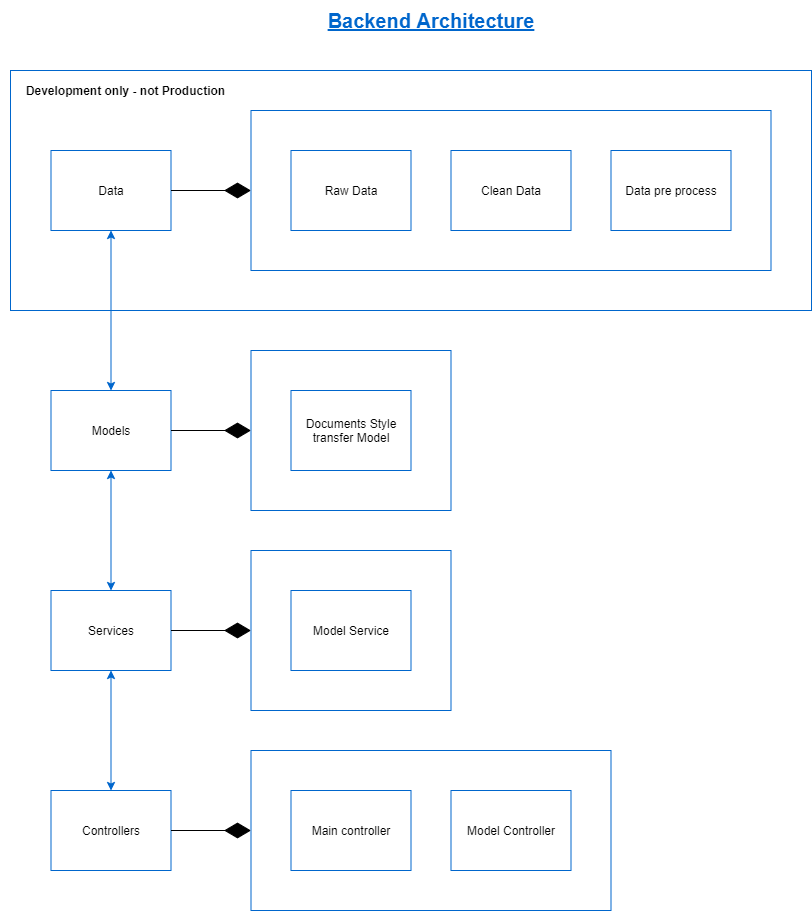

The diagram above was exported from draw.io. Its source (the exported page's mxGraphModel, read from the mxfile embedded in the PNG):
<mxGraphModel dx="1550" dy="836" grid="1" gridSize="10" guides="1" tooltips="1" connect="1" arrows="1" fold="1" page="1" pageScale="1" pageWidth="827" pageHeight="1169" math="0" shadow="0">
  <root>
    <mxCell id="0" />
    <mxCell id="1" parent="0" />
    <mxCell id="XyV5Gh8b6tlLtVRAH7cD-1" value="Models" style="rounded=0;whiteSpace=wrap;html=1;strokeColor=#0066CC;" parent="1" vertex="1">
      <mxGeometry x="79.5" y="430" width="120" height="80" as="geometry" />
    </mxCell>
    <mxCell id="XyV5Gh8b6tlLtVRAH7cD-2" value="" style="rounded=0;whiteSpace=wrap;html=1;fillColor=none;strokeColor=#0066CC;" parent="1" vertex="1">
      <mxGeometry x="279.5" y="390" width="200" height="160" as="geometry" />
    </mxCell>
    <mxCell id="XyV5Gh8b6tlLtVRAH7cD-3" value="Services" style="rounded=0;whiteSpace=wrap;html=1;strokeColor=#0066CC;" parent="1" vertex="1">
      <mxGeometry x="79.5" y="630" width="120" height="80" as="geometry" />
    </mxCell>
    <mxCell id="XyV5Gh8b6tlLtVRAH7cD-4" value="Controllers" style="rounded=0;whiteSpace=wrap;html=1;strokeColor=#0066CC;" parent="1" vertex="1">
      <mxGeometry x="79.5" y="830" width="120" height="80" as="geometry" />
    </mxCell>
    <mxCell id="XyV5Gh8b6tlLtVRAH7cD-5" value="" style="rounded=0;whiteSpace=wrap;html=1;fillColor=none;strokeColor=#0066CC;" parent="1" vertex="1">
      <mxGeometry x="279.5" y="590" width="200" height="160" as="geometry" />
    </mxCell>
    <mxCell id="XyV5Gh8b6tlLtVRAH7cD-6" value="" style="rounded=0;whiteSpace=wrap;html=1;fillColor=none;strokeColor=#0066CC;" parent="1" vertex="1">
      <mxGeometry x="279.5" y="790" width="360" height="160" as="geometry" />
    </mxCell>
    <mxCell id="XyV5Gh8b6tlLtVRAH7cD-7" value="Documents Style transfer Model" style="rounded=0;whiteSpace=wrap;html=1;strokeColor=#0066CC;" parent="1" vertex="1">
      <mxGeometry x="319.5" y="430" width="120" height="80" as="geometry" />
    </mxCell>
    <mxCell id="XyV5Gh8b6tlLtVRAH7cD-8" value="Model Service" style="rounded=0;whiteSpace=wrap;html=1;strokeColor=#0066CC;" parent="1" vertex="1">
      <mxGeometry x="319.5" y="630" width="120" height="80" as="geometry" />
    </mxCell>
    <mxCell id="XyV5Gh8b6tlLtVRAH7cD-9" value="Main controller" style="rounded=0;whiteSpace=wrap;html=1;strokeColor=#0066CC;" parent="1" vertex="1">
      <mxGeometry x="319.5" y="830" width="120" height="80" as="geometry" />
    </mxCell>
    <mxCell id="XyV5Gh8b6tlLtVRAH7cD-10" value="Model Controller" style="rounded=0;whiteSpace=wrap;html=1;strokeColor=#0066CC;" parent="1" vertex="1">
      <mxGeometry x="479.5" y="830" width="120" height="80" as="geometry" />
    </mxCell>
    <mxCell id="XyV5Gh8b6tlLtVRAH7cD-12" value="" style="endArrow=classic;startArrow=classic;html=1;entryX=0.5;entryY=1;entryDx=0;entryDy=0;exitX=0.5;exitY=0;exitDx=0;exitDy=0;strokeColor=#0066CC;" parent="1" source="XyV5Gh8b6tlLtVRAH7cD-4" target="XyV5Gh8b6tlLtVRAH7cD-3" edge="1">
      <mxGeometry width="50" height="50" relative="1" as="geometry">
        <mxPoint x="79.5" y="780" as="sourcePoint" />
        <mxPoint x="129.5" y="730" as="targetPoint" />
      </mxGeometry>
    </mxCell>
    <mxCell id="XyV5Gh8b6tlLtVRAH7cD-13" value="" style="endArrow=classic;startArrow=classic;html=1;entryX=0.5;entryY=1;entryDx=0;entryDy=0;exitX=0.5;exitY=0;exitDx=0;exitDy=0;strokeColor=#0066CC;" parent="1" source="XyV5Gh8b6tlLtVRAH7cD-3" target="XyV5Gh8b6tlLtVRAH7cD-1" edge="1">
      <mxGeometry width="50" height="50" relative="1" as="geometry">
        <mxPoint x="109.5" y="610" as="sourcePoint" />
        <mxPoint x="159.5" y="560" as="targetPoint" />
      </mxGeometry>
    </mxCell>
    <mxCell id="XyV5Gh8b6tlLtVRAH7cD-14" value="" style="endArrow=diamondThin;endFill=1;endSize=24;html=1;exitX=1;exitY=0.5;exitDx=0;exitDy=0;entryX=0;entryY=0.5;entryDx=0;entryDy=0;" parent="1" source="XyV5Gh8b6tlLtVRAH7cD-1" target="XyV5Gh8b6tlLtVRAH7cD-2" edge="1">
      <mxGeometry width="160" relative="1" as="geometry">
        <mxPoint x="219.5" y="490" as="sourcePoint" />
        <mxPoint x="379.5" y="490" as="targetPoint" />
      </mxGeometry>
    </mxCell>
    <mxCell id="XyV5Gh8b6tlLtVRAH7cD-15" value="" style="endArrow=diamondThin;endFill=1;endSize=24;html=1;exitX=1;exitY=0.5;exitDx=0;exitDy=0;entryX=0;entryY=0.5;entryDx=0;entryDy=0;" parent="1" source="XyV5Gh8b6tlLtVRAH7cD-3" target="XyV5Gh8b6tlLtVRAH7cD-5" edge="1">
      <mxGeometry width="160" relative="1" as="geometry">
        <mxPoint x="209.5" y="660" as="sourcePoint" />
        <mxPoint x="289.5" y="660" as="targetPoint" />
      </mxGeometry>
    </mxCell>
    <mxCell id="XyV5Gh8b6tlLtVRAH7cD-16" value="" style="endArrow=diamondThin;endFill=1;endSize=24;html=1;exitX=1;exitY=0.5;exitDx=0;exitDy=0;entryX=0;entryY=0.5;entryDx=0;entryDy=0;" parent="1" source="XyV5Gh8b6tlLtVRAH7cD-4" target="XyV5Gh8b6tlLtVRAH7cD-6" edge="1">
      <mxGeometry width="160" relative="1" as="geometry">
        <mxPoint x="219.5" y="850" as="sourcePoint" />
        <mxPoint x="299.5" y="850" as="targetPoint" />
      </mxGeometry>
    </mxCell>
    <mxCell id="XyV5Gh8b6tlLtVRAH7cD-17" value="&lt;b&gt;&lt;u&gt;&lt;font style=&quot;font-size: 20px&quot; color=&quot;#0066cc&quot;&gt;Backend Architecture&lt;/font&gt;&lt;/u&gt;&lt;/b&gt;" style="text;html=1;align=center;verticalAlign=middle;whiteSpace=wrap;rounded=0;" parent="1" vertex="1">
      <mxGeometry x="259.5" y="40" width="400" height="40" as="geometry" />
    </mxCell>
    <mxCell id="XyV5Gh8b6tlLtVRAH7cD-18" value="Data" style="rounded=0;whiteSpace=wrap;html=1;strokeColor=#0066CC;" parent="1" vertex="1">
      <mxGeometry x="79.5" y="190" width="120" height="80" as="geometry" />
    </mxCell>
    <mxCell id="XyV5Gh8b6tlLtVRAH7cD-19" value="" style="rounded=0;whiteSpace=wrap;html=1;fillColor=none;strokeColor=#0066CC;" parent="1" vertex="1">
      <mxGeometry x="279.5" y="150" width="520" height="160" as="geometry" />
    </mxCell>
    <mxCell id="XyV5Gh8b6tlLtVRAH7cD-20" value="" style="endArrow=diamondThin;endFill=1;endSize=24;html=1;exitX=1;exitY=0.5;exitDx=0;exitDy=0;entryX=0;entryY=0.5;entryDx=0;entryDy=0;" parent="1" source="XyV5Gh8b6tlLtVRAH7cD-18" target="XyV5Gh8b6tlLtVRAH7cD-19" edge="1">
      <mxGeometry width="160" relative="1" as="geometry">
        <mxPoint x="209.5" y="440" as="sourcePoint" />
        <mxPoint x="289.5" y="440" as="targetPoint" />
      </mxGeometry>
    </mxCell>
    <mxCell id="XyV5Gh8b6tlLtVRAH7cD-21" value="" style="endArrow=classic;startArrow=classic;html=1;entryX=0.5;entryY=1;entryDx=0;entryDy=0;exitX=0.5;exitY=0;exitDx=0;exitDy=0;strokeColor=#0066CC;" parent="1" source="XyV5Gh8b6tlLtVRAH7cD-1" target="XyV5Gh8b6tlLtVRAH7cD-18" edge="1">
      <mxGeometry width="50" height="50" relative="1" as="geometry">
        <mxPoint x="149.5" y="400" as="sourcePoint" />
        <mxPoint x="149.5" y="280" as="targetPoint" />
      </mxGeometry>
    </mxCell>
    <mxCell id="XyV5Gh8b6tlLtVRAH7cD-22" value="Raw Data" style="rounded=0;whiteSpace=wrap;html=1;strokeColor=#0066CC;" parent="1" vertex="1">
      <mxGeometry x="319.5" y="190" width="120" height="80" as="geometry" />
    </mxCell>
    <mxCell id="XyV5Gh8b6tlLtVRAH7cD-23" value="Clean Data" style="rounded=0;whiteSpace=wrap;html=1;strokeColor=#0066CC;" parent="1" vertex="1">
      <mxGeometry x="479.5" y="190" width="120" height="80" as="geometry" />
    </mxCell>
    <mxCell id="XyV5Gh8b6tlLtVRAH7cD-24" value="Data pre process" style="rounded=0;whiteSpace=wrap;html=1;strokeColor=#0066CC;" parent="1" vertex="1">
      <mxGeometry x="639.5" y="190" width="120" height="80" as="geometry" />
    </mxCell>
    <mxCell id="XyV5Gh8b6tlLtVRAH7cD-25" value="" style="rounded=0;whiteSpace=wrap;html=1;fillColor=none;strokeColor=#0066CC;" parent="1" vertex="1">
      <mxGeometry x="39" y="110" width="801" height="240" as="geometry" />
    </mxCell>
    <mxCell id="XyV5Gh8b6tlLtVRAH7cD-26" value="&lt;b&gt;Development only - not Production&lt;/b&gt;" style="text;html=1;strokeColor=none;fillColor=none;align=center;verticalAlign=middle;whiteSpace=wrap;rounded=0;" parent="1" vertex="1">
      <mxGeometry x="29" y="120" width="250.5" height="20" as="geometry" />
    </mxCell>
  </root>
</mxGraphModel>